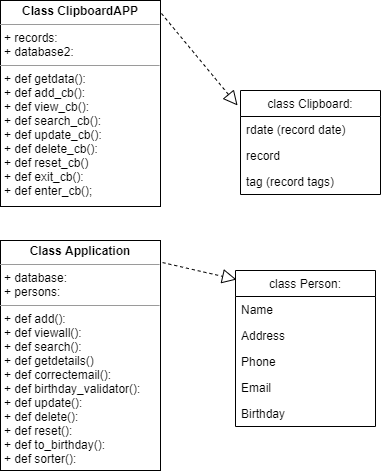

The diagram above was exported from draw.io. Its source (the exported page's mxGraphModel, read from the mxfile embedded in the PNG):
<mxGraphModel dx="868" dy="393" grid="1" gridSize="10" guides="1" tooltips="1" connect="1" arrows="1" fold="1" page="1" pageScale="1" pageWidth="850" pageHeight="1100" background="none" math="0" shadow="0">
  <root>
    <mxCell id="0" />
    <mxCell id="1" parent="0" />
    <mxCell id="J6PHLvLbFKkBnLYRdojr-2" value="class Clipboard:" style="swimlane;fontStyle=0;childLayout=stackLayout;horizontal=1;startSize=26;fillColor=none;horizontalStack=0;resizeParent=1;resizeParentMax=0;resizeLast=0;collapsible=1;marginBottom=0;" parent="1" vertex="1">
      <mxGeometry x="360" y="210" width="140" height="104" as="geometry" />
    </mxCell>
    <mxCell id="J6PHLvLbFKkBnLYRdojr-3" value="rdate (record date)" style="text;strokeColor=none;fillColor=none;align=left;verticalAlign=top;spacingLeft=4;spacingRight=4;overflow=hidden;rotatable=0;points=[[0,0.5],[1,0.5]];portConstraint=eastwest;" parent="J6PHLvLbFKkBnLYRdojr-2" vertex="1">
      <mxGeometry y="26" width="140" height="26" as="geometry" />
    </mxCell>
    <mxCell id="J6PHLvLbFKkBnLYRdojr-4" value="record" style="text;strokeColor=none;fillColor=none;align=left;verticalAlign=top;spacingLeft=4;spacingRight=4;overflow=hidden;rotatable=0;points=[[0,0.5],[1,0.5]];portConstraint=eastwest;" parent="J6PHLvLbFKkBnLYRdojr-2" vertex="1">
      <mxGeometry y="52" width="140" height="26" as="geometry" />
    </mxCell>
    <mxCell id="J6PHLvLbFKkBnLYRdojr-5" value="tag (record tags)" style="text;strokeColor=none;fillColor=none;align=left;verticalAlign=top;spacingLeft=4;spacingRight=4;overflow=hidden;rotatable=0;points=[[0,0.5],[1,0.5]];portConstraint=eastwest;" parent="J6PHLvLbFKkBnLYRdojr-2" vertex="1">
      <mxGeometry y="78" width="140" height="26" as="geometry" />
    </mxCell>
    <mxCell id="J6PHLvLbFKkBnLYRdojr-10" value="class Person:" style="swimlane;fontStyle=0;childLayout=stackLayout;horizontal=1;startSize=26;fillColor=none;horizontalStack=0;resizeParent=1;resizeParentMax=0;resizeLast=0;collapsible=1;marginBottom=0;" parent="1" vertex="1">
      <mxGeometry x="355" y="390" width="140" height="156" as="geometry" />
    </mxCell>
    <mxCell id="J6PHLvLbFKkBnLYRdojr-11" value="Name" style="text;strokeColor=none;fillColor=none;align=left;verticalAlign=top;spacingLeft=4;spacingRight=4;overflow=hidden;rotatable=0;points=[[0,0.5],[1,0.5]];portConstraint=eastwest;" parent="J6PHLvLbFKkBnLYRdojr-10" vertex="1">
      <mxGeometry y="26" width="140" height="26" as="geometry" />
    </mxCell>
    <mxCell id="J6PHLvLbFKkBnLYRdojr-12" value="Address" style="text;strokeColor=none;fillColor=none;align=left;verticalAlign=top;spacingLeft=4;spacingRight=4;overflow=hidden;rotatable=0;points=[[0,0.5],[1,0.5]];portConstraint=eastwest;" parent="J6PHLvLbFKkBnLYRdojr-10" vertex="1">
      <mxGeometry y="52" width="140" height="26" as="geometry" />
    </mxCell>
    <mxCell id="J6PHLvLbFKkBnLYRdojr-13" value="Phone" style="text;strokeColor=none;fillColor=none;align=left;verticalAlign=top;spacingLeft=4;spacingRight=4;overflow=hidden;rotatable=0;points=[[0,0.5],[1,0.5]];portConstraint=eastwest;" parent="J6PHLvLbFKkBnLYRdojr-10" vertex="1">
      <mxGeometry y="78" width="140" height="26" as="geometry" />
    </mxCell>
    <mxCell id="J6PHLvLbFKkBnLYRdojr-18" value="Email" style="text;strokeColor=none;fillColor=none;align=left;verticalAlign=top;spacingLeft=4;spacingRight=4;overflow=hidden;rotatable=0;points=[[0,0.5],[1,0.5]];portConstraint=eastwest;" parent="J6PHLvLbFKkBnLYRdojr-10" vertex="1">
      <mxGeometry y="104" width="140" height="26" as="geometry" />
    </mxCell>
    <mxCell id="J6PHLvLbFKkBnLYRdojr-19" value="Birthday&#10;" style="text;strokeColor=none;fillColor=none;align=left;verticalAlign=top;spacingLeft=4;spacingRight=4;overflow=hidden;rotatable=0;points=[[0,0.5],[1,0.5]];portConstraint=eastwest;" parent="J6PHLvLbFKkBnLYRdojr-10" vertex="1">
      <mxGeometry y="130" width="140" height="26" as="geometry" />
    </mxCell>
    <mxCell id="XWbUPaCCWdCUnGKziMV3-3" value="&lt;p style=&quot;margin: 0px ; margin-top: 4px ; text-align: center&quot;&gt;&lt;b&gt;Class ClipboardAPP&lt;/b&gt;&lt;/p&gt;&lt;hr size=&quot;1&quot;&gt;&lt;p style=&quot;margin: 0px ; margin-left: 4px&quot;&gt;+ records:&lt;/p&gt;&lt;p style=&quot;margin: 0px ; margin-left: 4px&quot;&gt;+ database2:&lt;/p&gt;&lt;hr size=&quot;1&quot;&gt;&lt;p style=&quot;margin: 0px ; margin-left: 4px&quot;&gt;+ def getdata():&lt;/p&gt;&lt;p style=&quot;margin: 0px ; margin-left: 4px&quot;&gt;+ def add_cb():&lt;/p&gt;&lt;p style=&quot;margin: 0px ; margin-left: 4px&quot;&gt;+ def view_cb():&lt;/p&gt;&lt;p style=&quot;margin: 0px ; margin-left: 4px&quot;&gt;+ def search_cb():&lt;/p&gt;&lt;p style=&quot;margin: 0px ; margin-left: 4px&quot;&gt;+ def update_cb():&lt;/p&gt;&lt;p style=&quot;margin: 0px ; margin-left: 4px&quot;&gt;+ def delete_cb():&lt;/p&gt;&lt;p style=&quot;margin: 0px ; margin-left: 4px&quot;&gt;+ def reset_cb()&lt;/p&gt;&lt;p style=&quot;margin: 0px ; margin-left: 4px&quot;&gt;+ def exit_cb():&lt;/p&gt;&lt;p style=&quot;margin: 0px ; margin-left: 4px&quot;&gt;+ def enter_cb();&lt;/p&gt;" style="verticalAlign=top;align=left;overflow=fill;fontSize=12;fontFamily=Helvetica;html=1;" vertex="1" parent="1">
      <mxGeometry x="120" y="120" width="160" height="206" as="geometry" />
    </mxCell>
    <mxCell id="XWbUPaCCWdCUnGKziMV3-4" value="&lt;p style=&quot;margin: 0px ; margin-top: 4px ; text-align: center&quot;&gt;&lt;b&gt;Class Application&lt;/b&gt;&lt;/p&gt;&lt;hr size=&quot;1&quot;&gt;&lt;p style=&quot;margin: 0px ; margin-left: 4px&quot;&gt;+ database:&lt;/p&gt;&lt;p style=&quot;margin: 0px ; margin-left: 4px&quot;&gt;+ persons:&lt;/p&gt;&lt;hr size=&quot;1&quot;&gt;&lt;p style=&quot;margin: 0px ; margin-left: 4px&quot;&gt;+ def add():&lt;/p&gt;&lt;p style=&quot;margin: 0px ; margin-left: 4px&quot;&gt;+ def viewall():&lt;br&gt;&lt;/p&gt;&lt;p style=&quot;margin: 0px ; margin-left: 4px&quot;&gt;+ def search():&lt;/p&gt;&lt;p style=&quot;margin: 0px ; margin-left: 4px&quot;&gt;+ def getdetails()&lt;/p&gt;&lt;p style=&quot;margin: 0px ; margin-left: 4px&quot;&gt;+ def correctemail():&lt;/p&gt;&lt;p style=&quot;margin: 0px ; margin-left: 4px&quot;&gt;+ def birthday_validator():&lt;/p&gt;&lt;p style=&quot;margin: 0px ; margin-left: 4px&quot;&gt;+ def update():&lt;/p&gt;&lt;p style=&quot;margin: 0px ; margin-left: 4px&quot;&gt;+ def delete():&lt;/p&gt;&lt;p style=&quot;margin: 0px ; margin-left: 4px&quot;&gt;+ def reset():&lt;/p&gt;&lt;p style=&quot;margin: 0px ; margin-left: 4px&quot;&gt;+ def to_birthday():&lt;/p&gt;&lt;p style=&quot;margin: 0px ; margin-left: 4px&quot;&gt;+ def sorter():&lt;/p&gt;" style="verticalAlign=top;align=left;overflow=fill;fontSize=12;fontFamily=Helvetica;html=1;" vertex="1" parent="1">
      <mxGeometry x="120" y="360" width="160" height="230" as="geometry" />
    </mxCell>
    <mxCell id="XWbUPaCCWdCUnGKziMV3-5" value="" style="endArrow=block;dashed=1;endFill=0;endSize=12;html=1;exitX=1.013;exitY=0.096;exitDx=0;exitDy=0;entryX=0.007;entryY=0.058;entryDx=0;entryDy=0;entryPerimeter=0;exitPerimeter=0;" edge="1" parent="1" source="XWbUPaCCWdCUnGKziMV3-4" target="J6PHLvLbFKkBnLYRdojr-10">
      <mxGeometry width="160" relative="1" as="geometry">
        <mxPoint x="290" y="580" as="sourcePoint" />
        <mxPoint x="350" y="533" as="targetPoint" />
      </mxGeometry>
    </mxCell>
    <mxCell id="XWbUPaCCWdCUnGKziMV3-7" value="" style="endArrow=block;dashed=1;endFill=0;endSize=12;html=1;exitX=1.006;exitY=0.063;exitDx=0;exitDy=0;entryX=-0.021;entryY=0.144;entryDx=0;entryDy=0;entryPerimeter=0;exitPerimeter=0;" edge="1" parent="1" source="XWbUPaCCWdCUnGKziMV3-3" target="J6PHLvLbFKkBnLYRdojr-2">
      <mxGeometry width="160" relative="1" as="geometry">
        <mxPoint x="340" y="430" as="sourcePoint" />
        <mxPoint x="500" y="430" as="targetPoint" />
      </mxGeometry>
    </mxCell>
  </root>
</mxGraphModel>